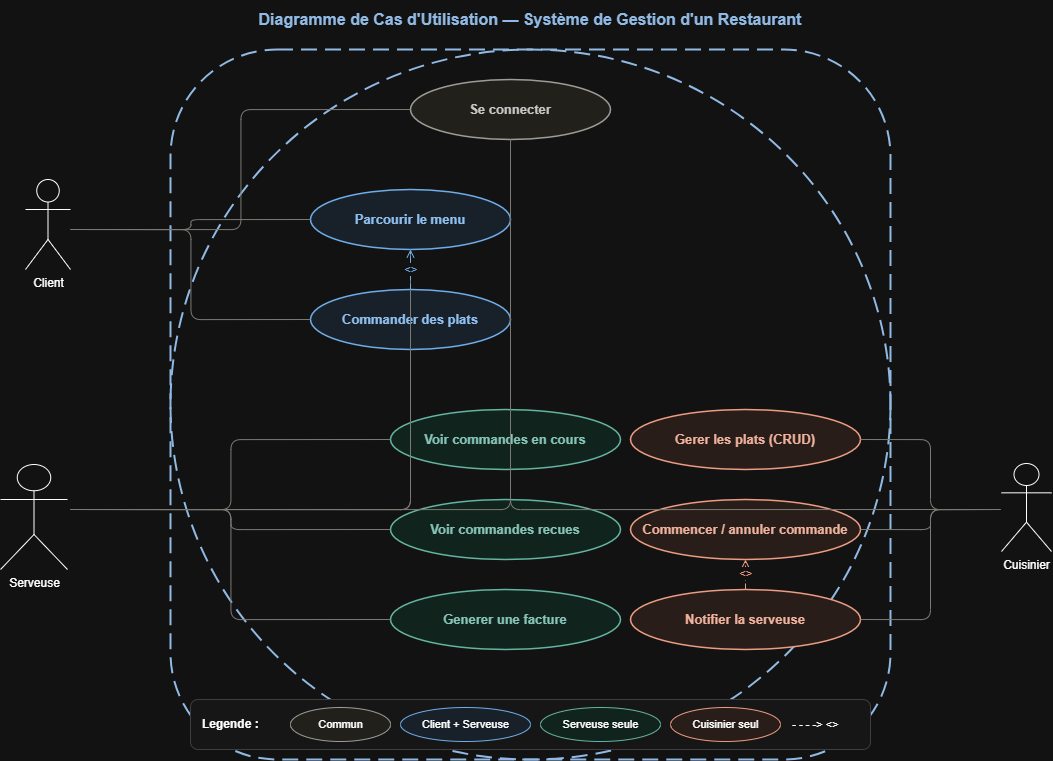

The diagram above was exported from draw.io. Its source (the exported page's mxGraphModel, read from the mxfile embedded in the PNG):
<mxGraphModel dx="2316" dy="1249" grid="1" gridSize="10" guides="1" tooltips="1" connect="1" arrows="1" fold="1" page="1" pageScale="1" pageWidth="827" pageHeight="1169" math="0" shadow="0">
  <root>
    <mxCell id="0" />
    <mxCell id="1" parent="0" />
    <mxCell id="0Ow17TIOoD6BWgj520EO-1" parent="1" style="text;html=1;strokeColor=none;fillColor=none;align=center;verticalAlign=middle;whiteSpace=wrap;rounded=0;fontSize=16;fontStyle=1;fontColor=#1A4A7C;" value="Diagramme de Cas d'Utilisation — Système de Gestion d'un Restaurant" vertex="1">
      <mxGeometry height="40" width="1000" x="80" y="20" as="geometry" />
    </mxCell>
    <mxCell id="0Ow17TIOoD6BWgj520EO-2" parent="1" style="points=[[0,0],[0.25,0],[0.5,0],[0.75,0],[1,0],[1,0.25],[1,0.5],[1,0.75],[1,1],[0.75,1],[0.5,1],[0.25,1],[0,1],[0,0.75],[0,0.5],[0,0.25]];shape=mxgraph.flowchart.start_2;fillColor=none;strokeColor=#1A4A7C;strokeWidth=2;dashed=1;dashPattern=8 4;verticalLabelPosition=top;verticalAlign=bottom;labelBackgroundColor=none;fontSize=13;fontStyle=1;fontColor=#1A4A7C;" value="" vertex="1">
      <mxGeometry height="710" width="720" x="220" y="70" as="geometry" />
    </mxCell>
    <mxCell id="0Ow17TIOoD6BWgj520EO-3" parent="1" style="rounded=1;whiteSpace=wrap;html=1;fillColor=none;strokeColor=#1A4A7C;strokeWidth=2;dashed=1;dashPattern=8 4;verticalAlign=top;fontSize=13;fontStyle=1;fontColor=#1A4A7C;" value="" vertex="1">
      <mxGeometry height="710" width="720" x="220" y="70" as="geometry" />
    </mxCell>
    <mxCell id="0Ow17TIOoD6BWgj520EO-7" parent="1" style="ellipse;whiteSpace=wrap;html=1;fillColor=#F1EFE8;strokeColor=#5F5E5A;strokeWidth=1.5;fontSize=13;fontStyle=1;fontColor=#2C2C2A;" value="Se connecter" vertex="1">
      <mxGeometry height="60" width="200" x="460" y="100" as="geometry" />
    </mxCell>
    <mxCell id="0Ow17TIOoD6BWgj520EO-8" parent="1" style="ellipse;whiteSpace=wrap;html=1;fillColor=#E6F1FB;strokeColor=#185FA5;strokeWidth=1.5;fontSize=13;fontStyle=1;fontColor=#0C447C;" value="Parcourir le menu" vertex="1">
      <mxGeometry height="60" width="200" x="360" y="210" as="geometry" />
    </mxCell>
    <mxCell id="0Ow17TIOoD6BWgj520EO-9" parent="1" style="ellipse;whiteSpace=wrap;html=1;fillColor=#E6F1FB;strokeColor=#185FA5;strokeWidth=1.5;fontSize=13;fontStyle=1;fontColor=#0C447C;" value="Commander des plats" vertex="1">
      <mxGeometry height="60" width="200" x="360" y="310" as="geometry" />
    </mxCell>
    <mxCell id="0Ow17TIOoD6BWgj520EO-10" parent="1" style="ellipse;whiteSpace=wrap;html=1;fillColor=#E1F5EE;strokeColor=#0F6E56;strokeWidth=1.5;fontSize=13;fontStyle=1;fontColor=#085041;" value="Voir commandes en cours" vertex="1">
      <mxGeometry height="60" width="230" x="440" y="430" as="geometry" />
    </mxCell>
    <mxCell id="0Ow17TIOoD6BWgj520EO-11" parent="1" style="ellipse;whiteSpace=wrap;html=1;fillColor=#E1F5EE;strokeColor=#0F6E56;strokeWidth=1.5;fontSize=13;fontStyle=1;fontColor=#085041;" value="Voir commandes recues" vertex="1">
      <mxGeometry height="60" width="230" x="440" y="520" as="geometry" />
    </mxCell>
    <mxCell id="0Ow17TIOoD6BWgj520EO-12" parent="1" style="ellipse;whiteSpace=wrap;html=1;fillColor=#E1F5EE;strokeColor=#0F6E56;strokeWidth=1.5;fontSize=13;fontStyle=1;fontColor=#085041;" value="Generer une facture" vertex="1">
      <mxGeometry height="60" width="230" x="440" y="610" as="geometry" />
    </mxCell>
    <mxCell id="0Ow17TIOoD6BWgj520EO-13" parent="1" style="ellipse;whiteSpace=wrap;html=1;fillColor=#FAECE7;strokeColor=#993C1D;strokeWidth=1.5;fontSize=13;fontStyle=1;fontColor=#712B13;" value="Gerer les plats (CRUD)" vertex="1">
      <mxGeometry height="60" width="230" x="680" y="430" as="geometry" />
    </mxCell>
    <mxCell id="0Ow17TIOoD6BWgj520EO-14" parent="1" style="ellipse;whiteSpace=wrap;html=1;fillColor=#FAECE7;strokeColor=#993C1D;strokeWidth=1.5;fontSize=13;fontStyle=1;fontColor=#712B13;" value="Commencer / annuler commande" vertex="1">
      <mxGeometry height="60" width="230" x="680" y="520" as="geometry" />
    </mxCell>
    <mxCell id="0Ow17TIOoD6BWgj520EO-15" parent="1" style="ellipse;whiteSpace=wrap;html=1;fillColor=#FAECE7;strokeColor=#993C1D;strokeWidth=1.5;fontSize=13;fontStyle=1;fontColor=#712B13;" value="Notifier la serveuse" vertex="1">
      <mxGeometry height="60" width="230" x="680" y="610" as="geometry" />
    </mxCell>
    <mxCell id="0Ow17TIOoD6BWgj520EO-16" edge="1" parent="1" style="edgeStyle=orthogonalEdgeStyle;html=1;exitX=1;exitY=0.5;exitDx=0;exitDy=0;entryX=0;entryY=0.5;entryDx=0;entryDy=0;endArrow=none;strokeColor=#888780;" target="0Ow17TIOoD6BWgj520EO-7">
      <mxGeometry relative="1" as="geometry">
        <mxPoint x="120" y="250" as="sourcePoint" />
      </mxGeometry>
    </mxCell>
    <mxCell id="0Ow17TIOoD6BWgj520EO-17" edge="1" parent="1" style="edgeStyle=orthogonalEdgeStyle;html=1;exitX=1;exitY=0.5;exitDx=0;exitDy=0;entryX=0;entryY=0.5;entryDx=0;entryDy=0;endArrow=none;strokeColor=#888780;" target="0Ow17TIOoD6BWgj520EO-8">
      <mxGeometry relative="1" as="geometry">
        <mxPoint x="120" y="250" as="sourcePoint" />
      </mxGeometry>
    </mxCell>
    <mxCell id="0Ow17TIOoD6BWgj520EO-18" edge="1" parent="1" style="edgeStyle=orthogonalEdgeStyle;html=1;exitX=1;exitY=0.5;exitDx=0;exitDy=0;entryX=0;entryY=0.5;entryDx=0;entryDy=0;endArrow=none;strokeColor=#888780;" target="0Ow17TIOoD6BWgj520EO-9">
      <mxGeometry relative="1" as="geometry">
        <mxPoint x="120" y="250" as="sourcePoint" />
      </mxGeometry>
    </mxCell>
    <mxCell id="0Ow17TIOoD6BWgj520EO-19" edge="1" parent="1" style="edgeStyle=orthogonalEdgeStyle;html=1;endArrow=none;strokeColor=#888780;" target="0Ow17TIOoD6BWgj520EO-7">
      <mxGeometry relative="1" as="geometry">
        <mxPoint x="120" y="529.9999999999998" as="sourcePoint" />
      </mxGeometry>
    </mxCell>
    <mxCell id="0Ow17TIOoD6BWgj520EO-20" edge="1" parent="1" style="edgeStyle=orthogonalEdgeStyle;html=1;endArrow=none;strokeColor=#888780;" target="0Ow17TIOoD6BWgj520EO-8">
      <mxGeometry relative="1" as="geometry">
        <mxPoint x="120" y="529.9999999999998" as="sourcePoint" />
      </mxGeometry>
    </mxCell>
    <mxCell id="0Ow17TIOoD6BWgj520EO-21" edge="1" parent="1" style="edgeStyle=orthogonalEdgeStyle;html=1;endArrow=none;strokeColor=#888780;" target="0Ow17TIOoD6BWgj520EO-9">
      <mxGeometry relative="1" as="geometry">
        <mxPoint x="120" y="529.9999999999998" as="sourcePoint" />
      </mxGeometry>
    </mxCell>
    <mxCell id="0Ow17TIOoD6BWgj520EO-22" edge="1" parent="1" style="edgeStyle=orthogonalEdgeStyle;html=1;exitX=1;exitY=0.5;exitDx=0;exitDy=0;entryX=0;entryY=0.5;entryDx=0;entryDy=0;endArrow=none;strokeColor=#888780;" target="0Ow17TIOoD6BWgj520EO-10">
      <mxGeometry relative="1" as="geometry">
        <mxPoint x="120" y="530" as="sourcePoint" />
      </mxGeometry>
    </mxCell>
    <mxCell id="0Ow17TIOoD6BWgj520EO-23" edge="1" parent="1" style="edgeStyle=orthogonalEdgeStyle;html=1;exitX=1;exitY=0.5;exitDx=0;exitDy=0;entryX=0;entryY=0.5;entryDx=0;entryDy=0;endArrow=none;strokeColor=#888780;" target="0Ow17TIOoD6BWgj520EO-11">
      <mxGeometry relative="1" as="geometry">
        <mxPoint x="120" y="530" as="sourcePoint" />
      </mxGeometry>
    </mxCell>
    <mxCell id="0Ow17TIOoD6BWgj520EO-24" edge="1" parent="1" style="edgeStyle=orthogonalEdgeStyle;html=1;exitX=1;exitY=0.5;exitDx=0;exitDy=0;entryX=0;entryY=0.5;entryDx=0;entryDy=0;endArrow=none;strokeColor=#888780;" target="0Ow17TIOoD6BWgj520EO-12">
      <mxGeometry relative="1" as="geometry">
        <mxPoint x="120" y="530" as="sourcePoint" />
      </mxGeometry>
    </mxCell>
    <mxCell id="0Ow17TIOoD6BWgj520EO-25" edge="1" parent="1" style="edgeStyle=orthogonalEdgeStyle;html=1;endArrow=none;strokeColor=#888780;" target="0Ow17TIOoD6BWgj520EO-7">
      <mxGeometry relative="1" as="geometry">
        <mxPoint x="1050" y="530.0000000000002" as="sourcePoint" />
      </mxGeometry>
    </mxCell>
    <mxCell id="0Ow17TIOoD6BWgj520EO-26" edge="1" parent="1" style="edgeStyle=orthogonalEdgeStyle;html=1;exitX=0;exitY=0.5;exitDx=0;exitDy=0;entryX=1;entryY=0.5;entryDx=0;entryDy=0;endArrow=none;strokeColor=#888780;" target="0Ow17TIOoD6BWgj520EO-13">
      <mxGeometry relative="1" as="geometry">
        <mxPoint x="1050" y="530" as="sourcePoint" />
      </mxGeometry>
    </mxCell>
    <mxCell id="0Ow17TIOoD6BWgj520EO-27" edge="1" parent="1" style="edgeStyle=orthogonalEdgeStyle;html=1;exitX=0;exitY=0.5;exitDx=0;exitDy=0;entryX=1;entryY=0.5;entryDx=0;entryDy=0;endArrow=none;strokeColor=#888780;" target="0Ow17TIOoD6BWgj520EO-14">
      <mxGeometry relative="1" as="geometry">
        <mxPoint x="1050" y="530" as="sourcePoint" />
      </mxGeometry>
    </mxCell>
    <mxCell id="0Ow17TIOoD6BWgj520EO-28" edge="1" parent="1" style="edgeStyle=orthogonalEdgeStyle;html=1;exitX=0;exitY=0.5;exitDx=0;exitDy=0;entryX=1;entryY=0.5;entryDx=0;entryDy=0;endArrow=none;strokeColor=#888780;" target="0Ow17TIOoD6BWgj520EO-15">
      <mxGeometry relative="1" as="geometry">
        <mxPoint x="1050" y="530" as="sourcePoint" />
      </mxGeometry>
    </mxCell>
    <mxCell id="0Ow17TIOoD6BWgj520EO-29" edge="1" parent="1" source="0Ow17TIOoD6BWgj520EO-9" style="edgeStyle=orthogonalEdgeStyle;html=1;dashed=1;dashPattern=6 3;endArrow=open;endFill=0;strokeColor=#185FA5;fontColor=#185FA5;fontSize=11;fontStyle=2;" target="0Ow17TIOoD6BWgj520EO-8" value="&lt;&lt;include&gt;&gt;">
      <mxGeometry relative="1" as="geometry" />
    </mxCell>
    <mxCell id="0Ow17TIOoD6BWgj520EO-30" edge="1" parent="1" source="0Ow17TIOoD6BWgj520EO-15" style="edgeStyle=orthogonalEdgeStyle;html=1;dashed=1;dashPattern=6 3;endArrow=open;endFill=0;strokeColor=#993C1D;fontColor=#993C1D;fontSize=11;fontStyle=2;" target="0Ow17TIOoD6BWgj520EO-14" value="&lt;&lt;include&gt;&gt;">
      <mxGeometry relative="1" as="geometry" />
    </mxCell>
    <mxCell id="0Ow17TIOoD6BWgj520EO-31" parent="1" style="rounded=1;whiteSpace=wrap;html=1;fillColor=#FAFAFA;strokeColor=#CCCCCC;strokeWidth=1;" value="" vertex="1">
      <mxGeometry height="50" width="680" x="240" y="720" as="geometry" />
    </mxCell>
    <mxCell id="0Ow17TIOoD6BWgj520EO-32" parent="1" style="text;html=1;strokeColor=none;fillColor=none;align=left;verticalAlign=middle;fontSize=12;fontStyle=1;" value="Legende :" vertex="1">
      <mxGeometry height="34" width="90" x="250" y="728" as="geometry" />
    </mxCell>
    <mxCell id="0Ow17TIOoD6BWgj520EO-33" parent="1" style="ellipse;html=1;fillColor=#F1EFE8;strokeColor=#5F5E5A;fontSize=11;" value="Commun" vertex="1">
      <mxGeometry height="34" width="100" x="340" y="728" as="geometry" />
    </mxCell>
    <mxCell id="0Ow17TIOoD6BWgj520EO-34" parent="1" style="ellipse;html=1;fillColor=#E6F1FB;strokeColor=#185FA5;fontSize=11;" value="Client + Serveuse" vertex="1">
      <mxGeometry height="34" width="130" x="450" y="728" as="geometry" />
    </mxCell>
    <mxCell id="0Ow17TIOoD6BWgj520EO-35" parent="1" style="ellipse;html=1;fillColor=#E1F5EE;strokeColor=#0F6E56;fontSize=11;" value="Serveuse seule" vertex="1">
      <mxGeometry height="34" width="120" x="590" y="728" as="geometry" />
    </mxCell>
    <mxCell id="0Ow17TIOoD6BWgj520EO-36" parent="1" style="ellipse;html=1;fillColor=#FAECE7;strokeColor=#993C1D;fontSize=11;" value="Cuisinier seul" vertex="1">
      <mxGeometry height="34" width="110" x="720" y="728" as="geometry" />
    </mxCell>
    <mxCell id="0Ow17TIOoD6BWgj520EO-37" parent="1" style="text;html=1;strokeColor=none;fillColor=none;align=left;verticalAlign=middle;fontSize=11;fontStyle=2;" value="- - - -&gt; &lt;&lt;include&gt;&gt;" vertex="1">
      <mxGeometry height="34" width="170" x="840" y="728" as="geometry" />
    </mxCell>
    <mxCell id="0Ow17TIOoD6BWgj520EO-38" parent="1" style="shape=umlActor;verticalLabelPosition=bottom;verticalAlign=top;html=1;outlineConnect=0;" value="Client" vertex="1">
      <mxGeometry height="90" width="45" x="75" y="200" as="geometry" />
    </mxCell>
    <mxCell id="0Ow17TIOoD6BWgj520EO-40" parent="1" style="shape=umlActor;verticalLabelPosition=bottom;verticalAlign=top;html=1;outlineConnect=0;" value="Serveuse" vertex="1">
      <mxGeometry height="105" width="67" x="50" y="485" as="geometry" />
    </mxCell>
    <mxCell id="0Ow17TIOoD6BWgj520EO-41" parent="1" style="shape=umlActor;verticalLabelPosition=bottom;verticalAlign=top;html=1;outlineConnect=0;" value="Cuisinier" vertex="1">
      <mxGeometry height="88" width="50" x="1051" y="484" as="geometry" />
    </mxCell>
  </root>
</mxGraphModel>